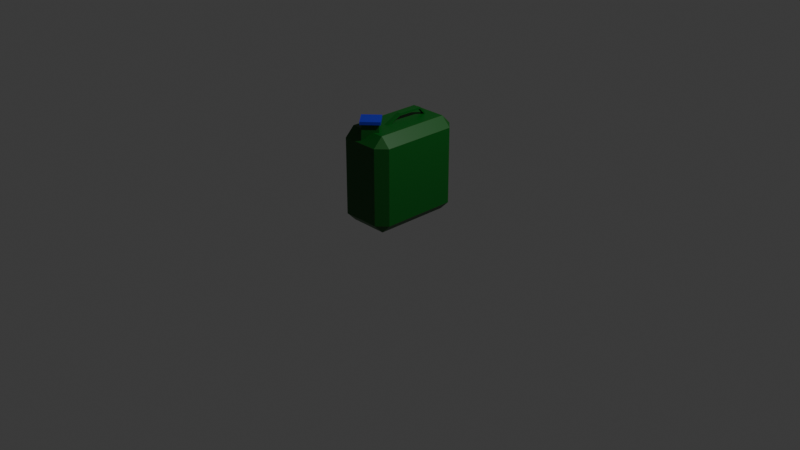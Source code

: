 # Source: Gal_o.blend  (saved by Blender 5.2.45; exported with 4.5.12 LTS)
import bpy
from mathutils import Matrix  # noqa: F401  (used for matrix-valued properties, if any)

bpy.ops.wm.read_factory_settings(use_empty=True)
scene = bpy.context.scene
scene.name = 'Scene'

# ---- collections
col_collection = bpy.data.collections.new('Collection'); scene.collection.children.link(col_collection)

# ---- images (referenced by path relative to the original .blend; pixels are not part of the script)
import os
ASSET_DIR = os.environ.get("B2B_ASSET_DIR", "")  # directory of the original .blend (textures are referenced by path, not embedded)
HERE = os.path.dirname(os.path.abspath(__file__))  # packed textures are extracted next to this script under _unpacked/

def load_image(name, relpath, width, height, colorspace="sRGB"):
    """Load a texture the original file referenced (path relative to the .blend, or extracted next to this script)."""
    p = next((c for c in (os.path.join(HERE, relpath), os.path.join(ASSET_DIR, relpath)) if relpath and os.path.exists(c)), "")
    if p:
        img = bpy.data.images.load(p, check_existing=True)
        img.name = name
    else:  # same state as the original file: an image datablock whose file is absent (Cycles renders it pink)
        img = bpy.data.images.new(name, width, height)
        img.source = "FILE"
        img.filepath = "//" + (relpath or name)
    img.colorspace_settings.name = colorspace
    return img
img_logo_001 = load_image('logo.001', '_unpacked/logo.5ea1f1e6.png', 1024, 1024, 'sRGB')

# ---- materials (node trees are filled in below, after node groups)
mat_material_001 = bpy.data.materials.new('Material.001')
mat_material_001.alpha_threshold = 0.0
mat_material_001.use_backface_culling_lightprobe_volume = False
mat_material_001.roughness = 0.5
mat_material_001.line_color = (0.0, 0.0, 0.0, 1.0)
mat_material = bpy.data.materials.new('Material')
mat_material.alpha_threshold = 0.0
mat_material.use_backface_culling_lightprobe_volume = False
mat_material.roughness = 0.5
mat_material.line_color = (0.0, 0.0, 0.0, 1.0)
mat_material_002 = bpy.data.materials.new('Material.002')
mat_material_003 = bpy.data.materials.new('Material.003')

# ---- node groups
ng_smooth_by_angle = bpy.data.node_groups.new('Smooth by Angle', 'GeometryNodeTree')
_s = ng_smooth_by_angle.interface.new_socket(name='Mesh', in_out='OUTPUT', socket_type='NodeSocketGeometry')
_s = ng_smooth_by_angle.interface.new_socket(name='Mesh', in_out='INPUT', socket_type='NodeSocketGeometry')
_s = ng_smooth_by_angle.interface.new_socket(name='Angle', in_out='INPUT', socket_type='NodeSocketFloat')
_s.subtype = 'ANGLE'
_s.default_value = 0.5236
_s.min_value = 0.0
_s.max_value = 3.142
_s.description = 'Maximum face angle for smooth edges'
_s = ng_smooth_by_angle.interface.new_socket(name='Ignore Sharpness', in_out='INPUT', socket_type='NodeSocketBool')
_s.force_non_field = True
ng_smooth_by_angle.is_modifier = True
_N = ng_smooth_by_angle.nodes; _L = ng_smooth_by_angle.links
n0 = _N.new('GeometryNodeSetShadeSmooth'); n0.name = 'Set Shade Smooth'; n0.location = (120, -80)
n0.domain = 'EDGE'
n1 = _N.new('GeometryNodeSetShadeSmooth'); n1.name = 'Set Shade Smooth.001'; n1.location = (300, -80)
n2 = _N.new('NodeGroupOutput'); n2.name = 'Group Output'; n2.location = (480, -80)
n3 = _N.new('GeometryNodeInputMeshEdgeAngle'); n3.name = 'Edge Angle'; n3.location = (-440, -240)
n4 = _N.new('NodeGroupInput'); n4.name = 'Group Input'; n4.location = (-80, -80)
n5 = _N.new('GeometryNodeInputEdgeSmooth'); n5.name = 'Is Edge Smooth'; n5.location = (-260, -120)
n6 = _N.new('GeometryNodeInputShadeSmooth'); n6.name = 'Is Shade Smooth'; n6.location = (-440, -397)
n7 = _N.new('FunctionNodeCompare'); n7.name = 'Compare'; n7.location = (-260, -260)
n7.operation = 'LESS_EQUAL'
n8 = _N.new('FunctionNodeBooleanMath'); n8.name = 'Boolean Math.001'; n8.location = (-80, -260)
n9 = _N.new('NodeGroupInput'); n9.name = 'Group Input.001'; n9.location = (-440, -329)
n10 = _N.new('NodeGroupInput'); n10.name = 'Group Input.002'; n10.location = (-259, -189)
n11 = _N.new('FunctionNodeBooleanMath'); n11.name = 'Boolean Math'; n11.location = (-80, -149)
n11.operation = 'OR'
n12 = _N.new('FunctionNodeBooleanMath'); n12.name = 'Boolean Math.002'; n12.location = (-260, -380)
n12.operation = 'OR'
n13 = _N.new('NodeGroupInput'); n13.name = 'Group Input.003'; n13.location = (-440, -460)
_L.new(n3.outputs[0], n7.inputs[0])
_L.new(n1.outputs[0], n2.inputs[0])
_L.new(n9.outputs[1], n7.inputs[1])
_L.new(n7.outputs[0], n8.inputs[0])
_L.new(n4.outputs[0], n0.inputs[0])
_L.new(n0.outputs[0], n1.inputs[0])
_L.new(n8.outputs[0], n0.inputs[2])
_L.new(n10.outputs[2], n11.inputs[1])
_L.new(n5.outputs[0], n11.inputs[0])
_L.new(n11.outputs[0], n0.inputs[1])
_L.new(n13.outputs[2], n12.inputs[1])
_L.new(n6.outputs[0], n12.inputs[0])
_L.new(n12.outputs[0], n8.inputs[1])
n2.is_active_output = True

# ---- material node trees
mat_material_001.use_nodes = True; mat_material_001.node_tree.nodes.clear()
_N = mat_material_001.node_tree.nodes; _L = mat_material_001.node_tree.links
n0 = _N.new('ShaderNodeOutputMaterial'); n0.name = 'Material Output'; n0.location = (200, 100)
n1 = _N.new('ShaderNodeBsdfPrincipled'); n1.name = 'Principled BSDF'; n1.location = (-200, 100)
n1.inputs[10].default_value = 0.005
n2 = _N.new('ShaderNodeTexImage'); n2.name = 'Image Texture'; n2.location = (-523, 56)
n2.image = img_logo_001
_L.new(n1.outputs[0], n0.inputs[0])
_L.new(n2.outputs[0], n1.inputs[0])
n0.is_active_output = True
mat_material.use_nodes = True; mat_material.node_tree.nodes.clear()
_N = mat_material.node_tree.nodes; _L = mat_material.node_tree.links
n0 = _N.new('ShaderNodeOutputMaterial'); n0.name = 'Material Output'; n0.location = (200, 100)
n1 = _N.new('ShaderNodeBsdfPrincipled'); n1.name = 'Principled BSDF'; n1.location = (-200, 100)
n1.inputs[0].default_value = (0.0, 0.09306, 0.005605, 1.0)
n1.inputs[10].default_value = 0.005
_L.new(n1.outputs[0], n0.inputs[0])
n0.is_active_output = True
mat_material_002.use_nodes = True; mat_material_002.node_tree.nodes.clear()
_N = mat_material_002.node_tree.nodes; _L = mat_material_002.node_tree.links
n0 = _N.new('ShaderNodeBsdfPrincipled'); n0.name = 'Principled BSDF'; n0.location = (-200, 100)
n0.inputs[0].default_value = (0.0, 0.09306, 0.005605, 1.0)
n0.inputs[10].default_value = 0.005
n1 = _N.new('ShaderNodeOutputMaterial'); n1.name = 'Material Output'; n1.location = (200, 100)
_L.new(n0.outputs[0], n1.inputs[0])
n1.is_active_output = True
mat_material_003.use_nodes = True; mat_material_003.node_tree.nodes.clear()
_N = mat_material_003.node_tree.nodes; _L = mat_material_003.node_tree.links
n0 = _N.new('ShaderNodeBsdfPrincipled'); n0.name = 'Principled BSDF'; n0.location = (-200, 100)
n0.inputs[0].default_value = (0.01751, 0.0154, 0.4181, 1.0)
n0.inputs[10].default_value = 0.005
n1 = _N.new('ShaderNodeOutputMaterial'); n1.name = 'Material Output'; n1.location = (200, 100)
_L.new(n0.outputs[0], n1.inputs[0])
n1.is_active_output = True

# ---- world
world_world = bpy.data.worlds.new('World'); scene.world = world_world
world_world.use_nodes = True; world_world.node_tree.nodes.clear()
_N = world_world.node_tree.nodes; _L = world_world.node_tree.links
n0 = _N.new('ShaderNodeOutputWorld'); n0.name = 'World Output'; n0.location = (200, 100)
n1 = _N.new('ShaderNodeBackground'); n1.name = 'Background'; n1.location = (-200, 100)
n1.inputs[0].default_value = (0.05088, 0.05088, 0.05088, 1.0)
_L.new(n1.outputs[0], n0.inputs[0])
n0.is_active_output = True
world_world.color = (0.05088, 0.05088, 0.05088)
world_world.sun_shadow_jitter_overblur = 0.0

# ---- cameras
cam_camera = bpy.data.cameras.new('Camera')
cam_camera.clip_end = 100.0
cam_camera.ortho_scale = 7.314

# ---- lights
light_light = bpy.data.lights.new('Light', 'POINT')
light_light.energy = 1000.0
light_light.shadow_soft_size = 0.1

# ---- meshes
me_cube_002 = bpy.data.meshes.new('Cube.002')
me_cube_002.from_pydata([(-0.8988, 0.6813, -0.7045), (-0.8988, -0.6719, -0.7045), (-0.8988, -0.6719, 0.6488), (-0.8988, 0.6813, 0.6488), (0.1968, 1.0, 1.0), (0.1968, 1.0, -1.0), (0.1968, -1.0, 1.0), (0.1968, -1.0, -1.0), (-1.0, 1.0, 1.0), (-1.0, 1.0, -1.0), (-1.0, -1.0, 1.0), (-1.0, -1.0, -1.0), (-0.8988, 0.6813, -0.7045), (-0.8988, -0.6719, -0.7045), (-0.8988, -0.6719, 0.6488), (-0.8988, 0.6813, 0.6488)], [], [(1, 2, 3, 0), (4, 8, 10, 6), (7, 6, 10, 11), (9, 11, 13, 12), (9, 5, 7, 11), (5, 4, 6, 7), (9, 8, 4, 5), (10, 8, 15, 14), (8, 9, 12, 15), (11, 10, 14, 13)])
me_cube_002.polygons.foreach_set('use_smooth', [True] * 10)
me_cube_002.polygons.foreach_set('material_index', [0, 1, 1, 1, 1, 1, 1, 1, 1, 1])
_uv = me_cube_002.uv_layers.new(name='UVMap')
_uv.uv.foreach_set('vector', [0.375, 0.0, 0.625, 0.0, 0.625, 0.25, 0.375, 0.25, 0.625, 0.5, 0.875, 0.5, 0.875, 0.75, 0.625, 0.75, 0.375, 0.75, 0.625, 0.75, 0.625, 1.0, 0.375, 1.0, 0.125, 0.5, 0.125, 0.75, 0.125, 0.75, 0.125, 0.5, 0.125, 0.5, 0.375, 0.5, 0.375, 0.75, 0.125, 0.75, 0.375, 0.5, 0.625, 0.5, 0.625, 0.75, 0.375, 0.75, 0.375, 0.25, 0.625, 0.25, 0.625, 0.5, 0.375, 0.5, 0.875, 0.75, 0.875, 0.5, 0.875, 0.5, 0.875, 0.75, 0.625, 0.25, 0.375, 0.25, 0.375, 0.25, 0.625, 0.25, 0.375, 1.0, 0.625, 1.0, 0.625, 1.0, 0.375, 1.0])
me_cube_002.materials.append(mat_material_001)
me_cube_002.materials.append(mat_material)
me_cube_002.use_mirror_vertex_groups = False
me_cube_002.update()
me_cube_003 = bpy.data.meshes.new('Cube.003')
me_cube_003.from_pydata([(-0.175, -0.175, -0.175), (-0.1611, -0.1611, 0.177), (-0.175, 0.175, -0.175), (-0.1611, 0.1611, 0.177), (0.175, -0.175, -0.175), (0.1611, -0.1611, 0.177), (0.175, 0.175, -0.175), (0.1611, 0.1611, 0.177), (-0.1753, -0.1753, 0.2232), (-0.1753, 0.1753, 0.2232), (0.1753, 0.1753, 0.2232), (0.1753, -0.1753, 0.2232)], [], [(0, 1, 3, 2), (2, 3, 7, 6), (6, 7, 5, 4), (4, 5, 1, 0), (2, 6, 4, 0), (5, 7, 10, 11), (10, 9, 8, 11), (3, 1, 8, 9), (1, 5, 11, 8), (7, 3, 9, 10)])
_uv = me_cube_003.uv_layers.new(name='UVMap')
_uv.uv.foreach_set('vector', [0.375, 0.0, 0.625, 0.0, 0.625, 0.25, 0.375, 0.25, 0.375, 0.25, 0.625, 0.25, 0.625, 0.5, 0.375, 0.5, 0.375, 0.5, 0.625, 0.5, 0.625, 0.75, 0.375, 0.75, 0.375, 0.75, 0.625, 0.75, 0.625, 1.0, 0.375, 1.0, 0.125, 0.5, 0.375, 0.5, 0.375, 0.75, 0.125, 0.75, 0.625, 0.75, 0.625, 0.5, 0.625, 0.5, 0.625, 0.75, 0.625, 0.5, 0.875, 0.5, 0.875, 0.75, 0.625, 0.75, 0.625, 0.25, 0.625, 0.0, 0.625, 0.0, 0.625, 0.25, 0.625, 1.0, 0.625, 0.75, 0.625, 0.75, 0.625, 1.0, 0.625, 0.5, 0.625, 0.25, 0.625, 0.25, 0.625, 0.5])
me_cube_003.materials.append(mat_material_002)
me_cube_003.update()
me_cube_004 = bpy.data.meshes.new('Cube.004')
me_cube_004.from_pydata([(-0.175, -0.175, -0.175), (-0.175, -0.175, -0.1207), (-0.175, 0.175, -0.175), (-0.175, 0.175, -0.1207), (0.175, -0.175, -0.175), (0.175, -0.175, -0.1207), (0.175, 0.175, -0.175), (0.175, 0.175, -0.1207)], [], [(0, 1, 3, 2), (2, 3, 7, 6), (6, 7, 5, 4), (4, 5, 1, 0), (2, 6, 4, 0), (7, 3, 1, 5)])
_uv = me_cube_004.uv_layers.new(name='UVMap')
_uv.uv.foreach_set('vector', [0.375, 0.0, 0.625, 0.0, 0.625, 0.25, 0.375, 0.25, 0.375, 0.25, 0.625, 0.25, 0.625, 0.5, 0.375, 0.5, 0.375, 0.5, 0.625, 0.5, 0.625, 0.75, 0.375, 0.75, 0.375, 0.75, 0.625, 0.75, 0.625, 1.0, 0.375, 1.0, 0.125, 0.5, 0.375, 0.5, 0.375, 0.75, 0.125, 0.75, 0.625, 0.5, 0.875, 0.5, 0.875, 0.75, 0.625, 0.75])
me_cube_004.materials.append(mat_material_003)
me_cube_004.update()
me_cube_005 = bpy.data.meshes.new('Cube.005')
me_cube_005.from_pydata([(0.009489, -0.1533, -0.1558), (0.009489, -0.1618, -0.1237), (0.004716, 0.03781, -0.1869), (0.004716, 0.03781, -0.1659), (0.08724, -0.1533, -0.1558), (0.08724, -0.1618, -0.1237), (0.08246, 0.03781, -0.1869), (0.08246, 0.03781, -0.1659), (-0.01016, -0.4864, -0.4093), (-0.01016, -0.5158, -0.3983), (0.06758, -0.5158, -0.3983), (0.06758, -0.4864, -0.4093), (-0.01016, -0.6559, -0.7249), (-0.01016, -0.6854, -0.7139), (0.06758, -0.6854, -0.7139), (0.06758, -0.6559, -0.7249)], [], [(0, 1, 3, 2), (2, 3, 7, 6), (6, 7, 5, 4), (1, 0, 8, 9), (2, 6, 4, 0), (7, 3, 1, 5), (8, 11, 15, 12), (0, 4, 11, 8), (5, 1, 9, 10), (4, 5, 10, 11), (15, 14, 13, 12), (9, 8, 12, 13), (10, 9, 13, 14), (11, 10, 14, 15)])
_uv = me_cube_005.uv_layers.new(name='UVMap')
_uv.uv.foreach_set('vector', [0.375, 0.0, 0.625, 0.0, 0.625, 0.25, 0.375, 0.25, 0.375, 0.25, 0.625, 0.25, 0.625, 0.5, 0.375, 0.5, 0.375, 0.5, 0.625, 0.5, 0.625, 0.75, 0.375, 0.75, 0.625, 0.0, 0.375, 0.0, 0.375, 0.0, 0.625, 0.0, 0.125, 0.5, 0.375, 0.5, 0.375, 0.75, 0.125, 0.75, 0.625, 0.5, 0.875, 0.5, 0.875, 0.75, 0.625, 0.75, 0.125, 0.75, 0.375, 0.75, 0.375, 0.75, 0.125, 0.75, 0.125, 0.75, 0.375, 0.75, 0.375, 0.75, 0.125, 0.75, 0.625, 0.75, 0.875, 0.75, 0.875, 0.75, 0.625, 0.75, 0.375, 0.75, 0.625, 0.75, 0.625, 0.75, 0.375, 0.75, 0.375, 0.75, 0.625, 0.75, 0.625, 1.0, 0.375, 1.0, 0.625, 0.0, 0.375, 0.0, 0.375, 0.0, 0.625, 0.0, 0.625, 0.75, 0.875, 0.75, 0.875, 0.75, 0.625, 0.75, 0.375, 0.75, 0.625, 0.75, 0.625, 0.75, 0.375, 0.75])
me_cube_005.materials.append(mat_material)
me_cube_005.update()

# ---- objects
ob_light = bpy.data.objects.new('Light', light_light)
ob_camera = bpy.data.objects.new('Camera', cam_camera)
ob_cube_002 = bpy.data.objects.new('Cube.002', me_cube_002)
ob_cube = bpy.data.objects.new('Cube', me_cube_003)
ob_cube_001 = bpy.data.objects.new('Cube.001', me_cube_004)
ob_cube_003 = bpy.data.objects.new('Cube.003', me_cube_005)

# ---- transforms, parenting, visibility, modifiers, constraints
ob_light.location = (4.076, 1.005, 5.904)
ob_light.rotation_euler = (0.6503, 0.05522, 1.866)
ob_light.lock_rotations_4d = False
ob_light.empty_display_type = 'ARROWS'
ob_light.color = (0.0, 0.0, 0.0, 0.0)
ob_light.lineart.crease_threshold = 0.0
ob_camera.location = (7.359, -6.926, 4.958)
ob_camera.rotation_euler = (1.109, 0.0, 0.8149)
ob_camera.lock_rotations_4d = False
ob_camera.empty_display_type = 'ARROWS'
ob_camera.color = (0.0, 0.0, 0.0, 0.0)
ob_camera.display_type = 'WIRE'
ob_camera.lineart.crease_threshold = 0.0
ob_cube_002.location = (0.1926, 0.0, 0.558)
ob_cube_002.scale = (0.5044, 0.5044, 0.5044)
ob_cube_002.lock_rotations_4d = False
ob_cube_002.empty_display_type = 'ARROWS'
ob_cube_002.lineart.crease_threshold = 0.0
_m = ob_cube_002.modifiers.new('Bevel', 'BEVEL')
_m.width = 0.2
_m.width_pct = 0.2
_m = ob_cube_002.modifiers.new('Smooth by Angle', 'NODES')
_m.node_group = ng_smooth_by_angle
_m.use_pin_to_last = True
_m.show_group_selector = False
ob_cube.location = (-0.006705, -0.3627, 1.029)
ob_cube.rotation_euler = (0.0, -0.0, -0.8119)
ob_cube.scale = (0.4874, 0.5128, 0.5426)
ob_cube_001.location = (-0.006705, -0.3627, 1.248)
ob_cube_001.rotation_euler = (0.0, -0.0, -0.8119)
ob_cube_001.scale = (0.5774, 0.5774, 0.5774)
ob_cube_003.location = (-0.01409, 0.3703, 1.146)
ob_cube_003.rotation_euler = (-0.6474, -0.0, 0.0)
ob_cube_003.scale = (0.5774, 0.5774, 0.5774)

# ---- collection membership
col_collection.objects.link(ob_light)
col_collection.objects.link(ob_camera)
col_collection.objects.link(ob_cube_002)
col_collection.objects.link(ob_cube)
col_collection.objects.link(ob_cube_001)
col_collection.objects.link(ob_cube_003)

# ---- scene / render settings (as saved in the file)
scene.camera = ob_camera
scene.frame_start = 1; scene.frame_end = 250; scene.frame_set(0)
scene.render.engine = 'BLENDER_EEVEE_NEXT'
scene.render.bake_bias = 0.0
scene.render.bake_samples = 0
scene.render.compositor_device = 'GPU'
scene.eevee.use_volume_custom_range = False
scene.eevee.fast_gi_thickness_near = 0.1
scene.eevee.fast_gi_thickness_far = 0.0
scene.eevee.ray_tracing_options.screen_trace_thickness = 0.1
bpy.context.view_layer.update()
